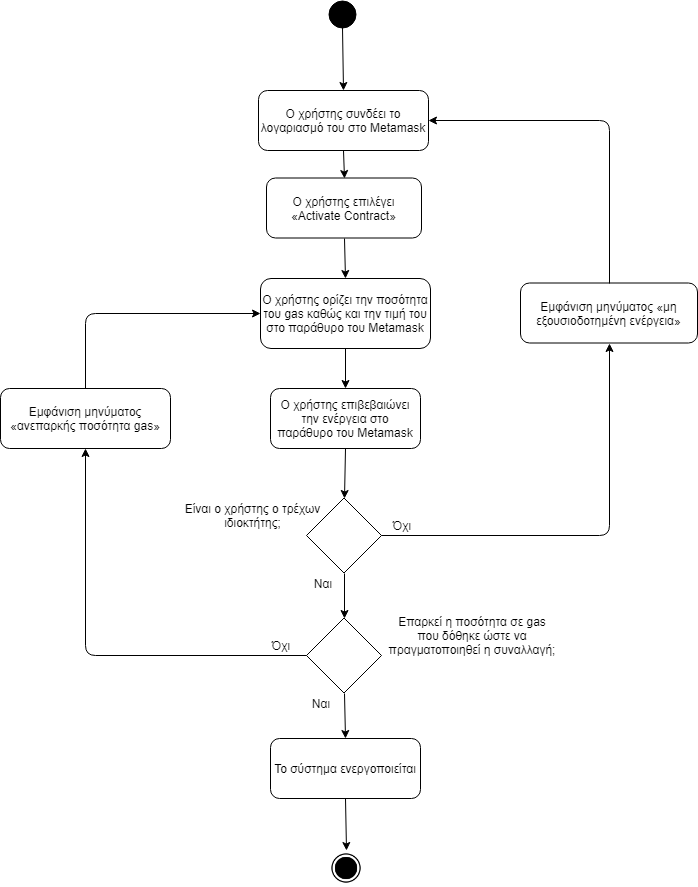

The diagram above was exported from draw.io. Its source (the exported page's mxGraphModel, read from the mxfile embedded in the PNG):
<mxGraphModel dx="1394" dy="-467" grid="1" gridSize="10" guides="1" tooltips="1" connect="1" arrows="1" fold="1" page="1" pageScale="1" pageWidth="827" pageHeight="1169" math="0" shadow="0">
  <root>
    <mxCell id="0" />
    <mxCell id="1" parent="0" />
    <mxCell id="jA-z4flan81q4guWQczt-1" value="" style="ellipse;whiteSpace=wrap;html=1;aspect=fixed;fillColor=#000000;gradientColor=none;" parent="1" vertex="1">
      <mxGeometry x="398" y="1200" width="27" height="27" as="geometry" />
    </mxCell>
    <mxCell id="jA-z4flan81q4guWQczt-2" value="Ο χρήστης επιλέγει «Activate Contract»" style="rounded=1;whiteSpace=wrap;html=1;fillColor=#ffffff;gradientColor=none;" parent="1" vertex="1">
      <mxGeometry x="336" y="1377.5" width="155" height="60" as="geometry" />
    </mxCell>
    <mxCell id="jA-z4flan81q4guWQczt-4" value="Ο χρήστης ορίζει την ποσότητα του gas καθώς και την τιμή του στο παράθυρο του Metamask" style="rounded=1;whiteSpace=wrap;html=1;fillColor=#ffffff;gradientColor=none;" parent="1" vertex="1">
      <mxGeometry x="330" y="1478" width="170" height="70" as="geometry" />
    </mxCell>
    <mxCell id="jA-z4flan81q4guWQczt-5" value="Ο χρήστης επιβεβαιώνει την ενέργεια στο παράθυρο του Metamask" style="rounded=1;whiteSpace=wrap;html=1;fillColor=#ffffff;gradientColor=none;" parent="1" vertex="1">
      <mxGeometry x="340" y="1588" width="150" height="60" as="geometry" />
    </mxCell>
    <mxCell id="jA-z4flan81q4guWQczt-6" value="" style="rhombus;whiteSpace=wrap;html=1;fillColor=#ffffff;gradientColor=none;" parent="1" vertex="1">
      <mxGeometry x="376" y="1697.5" width="75" height="75" as="geometry" />
    </mxCell>
    <mxCell id="jA-z4flan81q4guWQczt-7" value="Είναι ο χρήστης ο τρέχων ιδιοκτήτης;" style="text;html=1;strokeColor=none;fillColor=none;align=center;verticalAlign=middle;whiteSpace=wrap;rounded=0;" parent="1" vertex="1">
      <mxGeometry x="232.5" y="1695" width="179" height="40" as="geometry" />
    </mxCell>
    <mxCell id="jA-z4flan81q4guWQczt-8" value="Όχι" style="text;html=1;strokeColor=none;fillColor=none;align=center;verticalAlign=middle;whiteSpace=wrap;rounded=0;" parent="1" vertex="1">
      <mxGeometry x="450.5" y="1715" width="40" height="20" as="geometry" />
    </mxCell>
    <mxCell id="jA-z4flan81q4guWQczt-11" value="Ναι" style="text;html=1;strokeColor=none;fillColor=none;align=center;verticalAlign=middle;whiteSpace=wrap;rounded=0;" parent="1" vertex="1">
      <mxGeometry x="371.5" y="1772.5" width="40" height="20" as="geometry" />
    </mxCell>
    <mxCell id="jA-z4flan81q4guWQczt-14" value="Το σύστημα ενεργοποιείται" style="rounded=1;whiteSpace=wrap;html=1;fillColor=#ffffff;gradientColor=none;" parent="1" vertex="1">
      <mxGeometry x="340" y="1938" width="150" height="60" as="geometry" />
    </mxCell>
    <mxCell id="jA-z4flan81q4guWQczt-15" value="" style="rhombus;whiteSpace=wrap;html=1;aspect=fixed;" parent="1" vertex="1">
      <mxGeometry x="376" y="1817.5" width="75" height="75" as="geometry" />
    </mxCell>
    <mxCell id="jA-z4flan81q4guWQczt-16" value="Όχι" style="text;html=1;strokeColor=none;fillColor=none;align=center;verticalAlign=middle;whiteSpace=wrap;rounded=0;" parent="1" vertex="1">
      <mxGeometry x="330" y="1835" width="40" height="20" as="geometry" />
    </mxCell>
    <mxCell id="jA-z4flan81q4guWQczt-17" value="Ο χρήστης συνδέει το λογαριασμό του στο Metamask" style="rounded=1;whiteSpace=wrap;html=1;fillColor=#ffffff;gradientColor=none;" parent="1" vertex="1">
      <mxGeometry x="328" y="1290" width="170" height="60" as="geometry" />
    </mxCell>
    <mxCell id="jA-z4flan81q4guWQczt-18" value="Ναι" style="text;html=1;strokeColor=none;fillColor=none;align=center;verticalAlign=middle;whiteSpace=wrap;rounded=0;" parent="1" vertex="1">
      <mxGeometry x="370" y="1892.5" width="40" height="20" as="geometry" />
    </mxCell>
    <mxCell id="jA-z4flan81q4guWQczt-19" value="" style="shape=image;html=1;verticalAlign=top;verticalLabelPosition=bottom;labelBackgroundColor=#ffffff;imageAspect=0;aspect=fixed;image=https://cdn4.iconfinder.com/data/icons/ionicons/512/icon-ios7-circle-filled-128.png;fillColor=#000000;gradientColor=none;" parent="1" vertex="1">
      <mxGeometry x="398" y="2050" width="36" height="36" as="geometry" />
    </mxCell>
    <mxCell id="jA-z4flan81q4guWQczt-20" value="Εμφάνιση μηνύματος «μη εξουσιοδοτημένη ενέργεια»" style="rounded=1;whiteSpace=wrap;html=1;fillColor=#ffffff;gradientColor=none;" parent="1" vertex="1">
      <mxGeometry x="590" y="1482.5" width="177" height="60" as="geometry" />
    </mxCell>
    <mxCell id="jA-z4flan81q4guWQczt-21" value="Εμφάνιση μηνύματος «ανεπαρκής ποσότητα gas»" style="rounded=1;whiteSpace=wrap;html=1;" parent="1" vertex="1">
      <mxGeometry x="70" y="1588" width="170" height="60" as="geometry" />
    </mxCell>
    <mxCell id="jA-z4flan81q4guWQczt-22" value="Επαρκεί η ποσότητα σε gas που δόθηκε ώστε να πραγματοποιηθεί η συναλλαγή;" style="text;html=1;strokeColor=none;fillColor=none;align=center;verticalAlign=middle;whiteSpace=wrap;rounded=0;" parent="1" vertex="1">
      <mxGeometry x="457" y="1805" width="170" height="60" as="geometry" />
    </mxCell>
    <mxCell id="jA-z4flan81q4guWQczt-23" value="" style="endArrow=classic;html=1;exitX=0.5;exitY=1;exitDx=0;exitDy=0;entryX=0.5;entryY=0;entryDx=0;entryDy=0;" parent="1" source="jA-z4flan81q4guWQczt-1" target="jA-z4flan81q4guWQczt-17" edge="1">
      <mxGeometry width="50" height="50" relative="1" as="geometry">
        <mxPoint x="530" y="1252" as="sourcePoint" />
        <mxPoint x="580" y="1202" as="targetPoint" />
      </mxGeometry>
    </mxCell>
    <mxCell id="jA-z4flan81q4guWQczt-25" value="" style="endArrow=classic;html=1;exitX=0.5;exitY=1;exitDx=0;exitDy=0;entryX=0.5;entryY=0;entryDx=0;entryDy=0;" parent="1" source="jA-z4flan81q4guWQczt-17" target="jA-z4flan81q4guWQczt-2" edge="1">
      <mxGeometry width="50" height="50" relative="1" as="geometry">
        <mxPoint x="422" y="1237" as="sourcePoint" />
        <mxPoint x="423" y="1300" as="targetPoint" />
      </mxGeometry>
    </mxCell>
    <mxCell id="jA-z4flan81q4guWQczt-26" value="" style="endArrow=classic;html=1;exitX=0.5;exitY=1;exitDx=0;exitDy=0;entryX=0.5;entryY=0;entryDx=0;entryDy=0;" parent="1" source="jA-z4flan81q4guWQczt-2" target="jA-z4flan81q4guWQczt-4" edge="1">
      <mxGeometry width="50" height="50" relative="1" as="geometry">
        <mxPoint x="432" y="1247" as="sourcePoint" />
        <mxPoint x="433" y="1310" as="targetPoint" />
      </mxGeometry>
    </mxCell>
    <mxCell id="jA-z4flan81q4guWQczt-27" value="" style="endArrow=classic;html=1;exitX=0.5;exitY=1;exitDx=0;exitDy=0;entryX=0.5;entryY=0;entryDx=0;entryDy=0;" parent="1" source="jA-z4flan81q4guWQczt-4" target="jA-z4flan81q4guWQczt-5" edge="1">
      <mxGeometry width="50" height="50" relative="1" as="geometry">
        <mxPoint x="442" y="1257" as="sourcePoint" />
        <mxPoint x="443" y="1320" as="targetPoint" />
      </mxGeometry>
    </mxCell>
    <mxCell id="jA-z4flan81q4guWQczt-28" value="" style="endArrow=classic;html=1;exitX=0.5;exitY=1;exitDx=0;exitDy=0;entryX=0.5;entryY=0;entryDx=0;entryDy=0;" parent="1" source="jA-z4flan81q4guWQczt-5" target="jA-z4flan81q4guWQczt-6" edge="1">
      <mxGeometry width="50" height="50" relative="1" as="geometry">
        <mxPoint x="452" y="1267" as="sourcePoint" />
        <mxPoint x="453" y="1330" as="targetPoint" />
      </mxGeometry>
    </mxCell>
    <mxCell id="jA-z4flan81q4guWQczt-29" value="" style="endArrow=classic;html=1;exitX=0.5;exitY=1;exitDx=0;exitDy=0;entryX=0.5;entryY=0;entryDx=0;entryDy=0;" parent="1" source="jA-z4flan81q4guWQczt-6" target="jA-z4flan81q4guWQczt-15" edge="1">
      <mxGeometry width="50" height="50" relative="1" as="geometry">
        <mxPoint x="424" y="1658" as="sourcePoint" />
        <mxPoint x="424" y="1708" as="targetPoint" />
      </mxGeometry>
    </mxCell>
    <mxCell id="jA-z4flan81q4guWQczt-30" value="" style="endArrow=classic;html=1;exitX=0.5;exitY=1;exitDx=0;exitDy=0;entryX=0.5;entryY=0;entryDx=0;entryDy=0;" parent="1" source="jA-z4flan81q4guWQczt-15" target="jA-z4flan81q4guWQczt-14" edge="1">
      <mxGeometry width="50" height="50" relative="1" as="geometry">
        <mxPoint x="434" y="1668" as="sourcePoint" />
        <mxPoint x="434" y="1718" as="targetPoint" />
      </mxGeometry>
    </mxCell>
    <mxCell id="jA-z4flan81q4guWQczt-31" value="" style="endArrow=classic;html=1;exitX=0.5;exitY=1;exitDx=0;exitDy=0;entryX=0.5;entryY=0;entryDx=0;entryDy=0;" parent="1" source="jA-z4flan81q4guWQczt-14" target="jA-z4flan81q4guWQczt-19" edge="1">
      <mxGeometry width="50" height="50" relative="1" as="geometry">
        <mxPoint x="444" y="1678" as="sourcePoint" />
        <mxPoint x="444" y="1728" as="targetPoint" />
      </mxGeometry>
    </mxCell>
    <mxCell id="jA-z4flan81q4guWQczt-32" value="" style="endArrow=classic;html=1;entryX=0.5;entryY=1;entryDx=0;entryDy=0;exitX=1;exitY=0.5;exitDx=0;exitDy=0;" parent="1" source="jA-z4flan81q4guWQczt-6" target="jA-z4flan81q4guWQczt-20" edge="1">
      <mxGeometry width="50" height="50" relative="1" as="geometry">
        <mxPoint x="550" y="1660" as="sourcePoint" />
        <mxPoint x="454" y="1738" as="targetPoint" />
        <Array as="points">
          <mxPoint x="679" y="1735" />
        </Array>
      </mxGeometry>
    </mxCell>
    <mxCell id="jA-z4flan81q4guWQczt-33" value="" style="endArrow=classic;html=1;exitX=0;exitY=0.5;exitDx=0;exitDy=0;entryX=0.5;entryY=1;entryDx=0;entryDy=0;" parent="1" source="jA-z4flan81q4guWQczt-15" target="jA-z4flan81q4guWQczt-21" edge="1">
      <mxGeometry width="50" height="50" relative="1" as="geometry">
        <mxPoint x="464" y="1698" as="sourcePoint" />
        <mxPoint x="464" y="1748" as="targetPoint" />
        <Array as="points">
          <mxPoint x="155" y="1855" />
        </Array>
      </mxGeometry>
    </mxCell>
    <mxCell id="jA-z4flan81q4guWQczt-34" value="" style="endArrow=classic;html=1;exitX=0.5;exitY=0;exitDx=0;exitDy=0;entryX=1;entryY=0.5;entryDx=0;entryDy=0;" parent="1" source="jA-z4flan81q4guWQczt-20" target="jA-z4flan81q4guWQczt-17" edge="1">
      <mxGeometry width="50" height="50" relative="1" as="geometry">
        <mxPoint x="474" y="1708" as="sourcePoint" />
        <mxPoint x="474" y="1758" as="targetPoint" />
        <Array as="points">
          <mxPoint x="679" y="1320" />
        </Array>
      </mxGeometry>
    </mxCell>
    <mxCell id="jA-z4flan81q4guWQczt-35" value="" style="endArrow=classic;html=1;exitX=0.5;exitY=0;exitDx=0;exitDy=0;entryX=0;entryY=0.5;entryDx=0;entryDy=0;" parent="1" source="jA-z4flan81q4guWQczt-21" target="jA-z4flan81q4guWQczt-4" edge="1">
      <mxGeometry width="50" height="50" relative="1" as="geometry">
        <mxPoint x="484" y="1718" as="sourcePoint" />
        <mxPoint x="484" y="1768" as="targetPoint" />
        <Array as="points">
          <mxPoint x="155" y="1513" />
        </Array>
      </mxGeometry>
    </mxCell>
  </root>
</mxGraphModel>